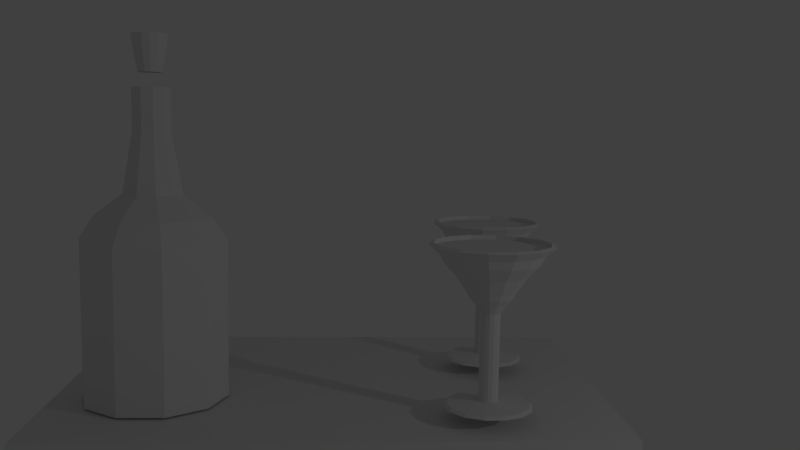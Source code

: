 # Source: butelka.blend  (saved by Blender 2.69.0; exported with 4.5.12 LTS)
import bpy
from mathutils import Matrix  # noqa: F401  (used for matrix-valued properties, if any)

bpy.ops.wm.read_factory_settings(use_empty=True)
scene = bpy.context.scene
scene.name = 'Scene'

# ---- collections
col_collection_1 = bpy.data.collections.new('Collection 1'); scene.collection.children.link(col_collection_1)

# ---- world
world_world = bpy.data.worlds.new('World'); scene.world = world_world
world_world.color = (0.05088, 0.05088, 0.05088)
world_world.use_sun_shadow = False
world_world.sun_shadow_jitter_overblur = 0.0
world_world.cycles.sampling_method = 'MANUAL'
world_world.cycles.sample_map_resolution = 256

# ---- cameras
cam_camera = bpy.data.cameras.new('Camera')
cam_camera.clip_end = 100.0
cam_camera.lens = 35.0
cam_camera.sensor_width = 32.0
cam_camera.sensor_height = 18.0
cam_camera.ortho_scale = 7.314
cam_camera.dof.focus_distance = 0.0
cam_camera.dof.aperture_fstop = 128.0

# ---- lights
light_lamp = bpy.data.lights.new('Lamp', 'POINT')
light_lamp.transmission_factor = 0.0
light_lamp.cutoff_distance = 30.0
light_lamp.energy = 100.0
light_lamp.shadow_buffer_clip_start = 1.001
light_lamp.shadow_soft_size = 0.1
light_lamp.shadow_maximum_resolution = 0.006
light_lamp.use_absolute_resolution = True
light_lamp.cycles.use_multiple_importance_sampling = False

# ---- meshes
me_plane_001 = bpy.data.meshes.new('Plane.001')
me_plane_001.from_pydata([(1.829, -5.051, -1.826), (-1.829, -5.051, -1.826), (1.829, 0.5169, -1.826), (-1.829, 0.5169, -1.826), (1.829, -5.051, -2.177), (-1.829, -5.051, -2.177), (1.829, 0.5169, -2.177), (-1.829, 0.5169, -2.177)], [], [(1, 3, 2, 0), (5, 4, 6, 7), (0, 2, 6, 4), (3, 1, 5, 7), (2, 3, 7, 6), (1, 0, 4, 5)])
me_plane_001.use_remesh_preserve_volume = False
me_plane_001.use_remesh_preserve_attributes = False
me_plane_001.use_mirror_vertex_groups = False
me_plane_001.update()
me_cube_002 = bpy.data.meshes.new('Cube.002')
me_cube_002.from_pydata([(2.694, 5.532, 3.414), (2.508, 5.49, 3.414), (2.359, 5.371, 3.414), (2.277, 5.2, 3.414), (2.277, 5.01, 3.414), (2.359, 4.838, 3.414), (2.508, 4.719, 3.414), (2.694, 4.677, 3.414), (2.879, 4.719, 3.414), (3.028, 4.838, 3.414), (3.111, 5.01, 3.414), (3.111, 5.2, 3.414), (3.028, 5.371, 3.414), (2.879, 5.49, 3.414), (2.694, 5.503, 3.442), (2.521, 5.464, 3.442), (2.382, 5.353, 3.442), (2.305, 5.193, 3.442), (2.305, 5.016, 3.442), (2.382, 4.856, 3.442), (2.521, 4.746, 3.442), (2.694, 4.706, 3.442), (2.867, 4.746, 3.442), (3.005, 4.856, 3.442), (3.082, 5.016, 3.442), (3.082, 5.193, 3.442), (3.005, 5.353, 3.442), (2.867, 5.464, 3.442), (2.694, 5.2, 3.474), (2.652, 5.19, 3.474), (2.619, 5.164, 3.474), (2.601, 5.126, 3.474), (2.601, 5.084, 3.474), (2.619, 5.046, 3.474), (2.652, 5.019, 3.474), (2.694, 5.01, 3.474), (2.735, 5.019, 3.474), (2.768, 5.046, 3.474), (2.786, 5.084, 3.474), (2.786, 5.126, 3.474), (2.768, 5.164, 3.474), (2.735, 5.19, 3.474), (2.694, 5.2, 4.312), (2.652, 5.19, 4.312), (2.619, 5.164, 4.312), (2.601, 5.126, 4.312), (2.601, 5.084, 4.312), (2.619, 5.046, 4.312), (2.652, 5.019, 4.312), (2.694, 5.01, 4.312), (2.735, 5.019, 4.312), (2.768, 5.046, 4.312), (2.786, 5.084, 4.312), (2.786, 5.126, 4.312), (2.768, 5.164, 4.312), (2.735, 5.19, 4.312), (2.694, 5.254, 4.396), (2.629, 5.239, 4.396), (2.577, 5.198, 4.396), (2.548, 5.138, 4.396), (2.548, 5.071, 4.396), (2.577, 5.012, 4.396), (2.629, 4.97, 4.396), (2.694, 4.955, 4.396), (2.759, 4.97, 4.396), (2.811, 5.012, 4.396), (2.839, 5.071, 4.396), (2.839, 5.138, 4.396), (2.811, 5.198, 4.396), (2.759, 5.239, 4.396), (2.694, 5.309, 4.456), (2.605, 5.289, 4.456), (2.534, 5.232, 4.456), (2.494, 5.15, 4.456), (2.494, 5.059, 4.456), (2.534, 4.977, 4.456), (2.605, 4.92, 4.456), (2.694, 4.9, 4.456), (2.783, 4.92, 4.456), (2.854, 4.977, 4.456), (2.893, 5.059, 4.456), (2.893, 5.15, 4.456), (2.854, 5.232, 4.456), (2.783, 5.289, 4.456), (2.694, 5.34, 4.512), (2.592, 5.316, 4.512), (2.51, 5.251, 4.512), (2.465, 5.157, 4.512), (2.465, 5.052, 4.512), (2.51, 4.958, 4.512), (2.592, 4.893, 4.512), (2.694, 4.87, 4.512), (2.796, 4.893, 4.512), (2.877, 4.958, 4.512), (2.923, 5.052, 4.512), (2.923, 5.157, 4.512), (2.877, 5.251, 4.512), (2.796, 5.316, 4.512), (2.694, 5.444, 4.665), (2.546, 5.411, 4.665), (2.428, 5.316, 4.665), (2.363, 5.18, 4.665), (2.363, 5.029, 4.665), (2.428, 4.893, 4.665), (2.546, 4.799, 4.665), (2.694, 4.765, 4.665), (2.841, 4.799, 4.665), (2.959, 4.893, 4.665), (3.025, 5.029, 4.665), (3.025, 5.18, 4.665), (2.959, 5.316, 4.665), (2.841, 5.411, 4.665), (2.694, 5.558, 4.786), (2.497, 5.513, 4.786), (2.339, 5.387, 4.786), (2.252, 5.206, 4.786), (2.252, 5.004, 4.786), (2.339, 4.822, 4.786), (2.497, 4.696, 4.786), (2.694, 4.652, 4.786), (2.89, 4.696, 4.786), (3.048, 4.822, 4.786), (3.135, 5.004, 4.786), (3.135, 5.206, 4.786), (3.048, 5.387, 4.786), (2.89, 5.513, 4.786), (2.694, 5.61, 4.875), (2.475, 5.56, 4.875), (2.299, 5.42, 4.875), (2.201, 5.217, 4.875), (2.201, 4.992, 4.875), (2.299, 4.79, 4.875), (2.475, 4.65, 4.875), (2.694, 4.6, 4.875), (2.913, 4.65, 4.875), (3.089, 4.79, 4.875), (3.186, 4.992, 4.875), (3.186, 5.217, 4.875), (3.089, 5.42, 4.875), (2.913, 5.56, 4.875), (2.694, 5.701, 4.952), (2.435, 5.642, 4.952), (2.227, 5.477, 4.952), (2.112, 5.237, 4.952), (2.112, 4.972, 4.952), (2.227, 4.733, 4.952), (2.435, 4.567, 4.952), (2.694, 4.508, 4.952), (2.952, 4.567, 4.952), (3.16, 4.733, 4.952), (3.275, 4.972, 4.952), (3.275, 5.237, 4.952), (3.16, 5.477, 4.952), (2.952, 5.642, 4.952), (2.694, 5.658, 4.971), (2.453, 5.604, 4.971), (2.261, 5.45, 4.971), (2.154, 5.228, 4.971), (2.154, 4.982, 4.971), (2.261, 4.759, 4.971), (2.453, 4.606, 4.971), (2.694, 4.551, 4.971), (2.934, 4.606, 4.971), (3.127, 4.759, 4.971), (3.234, 4.982, 4.971), (3.234, 5.228, 4.971), (3.127, 5.45, 4.971), (2.934, 5.604, 4.971), (2.694, 5.658, 4.927), (2.453, 5.604, 4.927), (2.261, 5.45, 4.927), (2.154, 5.228, 4.927), (2.154, 4.982, 4.927), (2.261, 4.759, 4.927), (2.453, 4.606, 4.927), (2.694, 4.551, 4.927), (2.934, 4.606, 4.927), (3.127, 4.759, 4.927), (3.234, 4.982, 4.927), (3.234, 5.228, 4.927), (3.127, 5.45, 4.927), (2.934, 5.604, 4.927), (2.694, 5.658, 4.927), (2.453, 5.604, 4.927), (2.261, 5.45, 4.927), (2.154, 5.228, 4.927), (2.154, 4.982, 4.927), (2.261, 4.759, 4.927), (2.453, 4.606, 4.927), (2.694, 4.551, 4.927), (2.934, 4.606, 4.927), (3.127, 4.759, 4.927), (3.234, 4.982, 4.927), (3.234, 5.228, 4.927), (3.127, 5.45, 4.927), (2.934, 5.604, 4.927), (2.879, 5.49, 3.421), (2.694, 5.532, 3.421), (3.028, 5.371, 3.421), (3.111, 5.2, 3.421), (3.111, 5.01, 3.421), (3.028, 4.838, 3.421), (2.879, 4.719, 3.421), (2.694, 4.677, 3.421), (2.508, 4.719, 3.421), (2.359, 4.838, 3.421), (2.277, 5.01, 3.421), (2.277, 5.2, 3.421), (2.359, 5.371, 3.421), (2.508, 5.49, 3.421), (4.365, 5.328, 3.414), (4.179, 5.285, 3.414), (4.03, 5.167, 3.414), (3.948, 4.995, 3.414), (3.948, 4.805, 3.414), (4.03, 4.634, 3.414), (4.179, 4.515, 3.414), (4.365, 4.473, 3.414), (4.55, 4.515, 3.414), (4.699, 4.634, 3.414), (4.781, 4.805, 3.414), (4.781, 4.995, 3.414), (4.699, 5.167, 3.414), (4.55, 5.285, 3.414), (4.365, 5.299, 3.442), (4.192, 5.259, 3.442), (4.053, 5.149, 3.442), (3.976, 4.989, 3.442), (3.976, 4.812, 3.442), (4.053, 4.652, 3.442), (4.192, 4.541, 3.442), (4.365, 4.502, 3.442), (4.537, 4.541, 3.442), (4.676, 4.652, 3.442), (4.753, 4.812, 3.442), (4.753, 4.989, 3.442), (4.676, 5.149, 3.442), (4.537, 5.259, 3.442), (4.365, 4.995, 3.474), (4.323, 4.986, 3.474), (4.29, 4.959, 3.474), (4.272, 4.921, 3.474), (4.272, 4.879, 3.474), (4.29, 4.841, 3.474), (4.323, 4.815, 3.474), (4.365, 4.805, 3.474), (4.406, 4.815, 3.474), (4.439, 4.841, 3.474), (4.457, 4.879, 3.474), (4.457, 4.921, 3.474), (4.439, 4.959, 3.474), (4.406, 4.986, 3.474), (4.365, 4.995, 4.312), (4.323, 4.986, 4.312), (4.29, 4.959, 4.312), (4.272, 4.921, 4.312), (4.272, 4.879, 4.312), (4.29, 4.841, 4.312), (4.323, 4.815, 4.312), (4.365, 4.805, 4.312), (4.406, 4.815, 4.312), (4.439, 4.841, 4.312), (4.457, 4.879, 4.312), (4.457, 4.921, 4.312), (4.439, 4.959, 4.312), (4.406, 4.986, 4.312), (4.365, 5.05, 4.396), (4.3, 5.035, 4.396), (4.248, 4.993, 4.396), (4.219, 4.933, 4.396), (4.219, 4.867, 4.396), (4.248, 4.807, 4.396), (4.3, 4.766, 4.396), (4.365, 4.751, 4.396), (4.429, 4.766, 4.396), (4.481, 4.807, 4.396), (4.51, 4.867, 4.396), (4.51, 4.933, 4.396), (4.481, 4.993, 4.396), (4.429, 5.035, 4.396), (4.365, 5.105, 4.456), (4.276, 5.085, 4.456), (4.204, 5.028, 4.456), (4.165, 4.946, 4.456), (4.165, 4.855, 4.456), (4.204, 4.773, 4.456), (4.276, 4.716, 4.456), (4.365, 4.696, 4.456), (4.453, 4.716, 4.456), (4.525, 4.773, 4.456), (4.564, 4.855, 4.456), (4.564, 4.946, 4.456), (4.525, 5.028, 4.456), (4.453, 5.085, 4.456), (4.365, 5.135, 4.512), (4.263, 5.112, 4.512), (4.181, 5.047, 4.512), (4.136, 4.952, 4.512), (4.136, 4.848, 4.512), (4.181, 4.754, 4.512), (4.263, 4.689, 4.512), (4.365, 4.665, 4.512), (4.466, 4.689, 4.512), (4.548, 4.754, 4.512), (4.593, 4.848, 4.512), (4.593, 4.952, 4.512), (4.548, 5.047, 4.512), (4.466, 5.112, 4.512), (4.365, 5.24, 4.665), (4.217, 5.206, 4.665), (4.099, 5.112, 4.665), (4.033, 4.976, 4.665), (4.033, 4.825, 4.665), (4.099, 4.689, 4.665), (4.217, 4.594, 4.665), (4.365, 4.561, 4.665), (4.512, 4.594, 4.665), (4.63, 4.689, 4.665), (4.696, 4.825, 4.665), (4.696, 4.976, 4.665), (4.63, 5.112, 4.665), (4.512, 5.206, 4.665), (4.365, 5.353, 4.786), (4.168, 5.308, 4.786), (4.01, 5.183, 4.786), (3.923, 5.001, 4.786), (3.923, 4.799, 4.786), (4.01, 4.618, 4.786), (4.168, 4.492, 4.786), (4.365, 4.447, 4.786), (4.561, 4.492, 4.786), (4.719, 4.618, 4.786), (4.806, 4.799, 4.786), (4.806, 5.001, 4.786), (4.719, 5.183, 4.786), (4.561, 5.308, 4.786), (4.365, 5.405, 4.875), (4.145, 5.355, 4.875), (3.97, 5.215, 4.875), (3.872, 5.013, 4.875), (3.872, 4.788, 4.875), (3.97, 4.585, 4.875), (4.145, 4.445, 4.875), (4.365, 4.395, 4.875), (4.584, 4.445, 4.875), (4.759, 4.585, 4.875), (4.857, 4.788, 4.875), (4.857, 5.013, 4.875), (4.759, 5.215, 4.875), (4.584, 5.355, 4.875), (4.365, 5.497, 4.952), (4.106, 5.438, 4.952), (3.898, 5.272, 4.952), (3.783, 5.033, 4.952), (3.783, 4.768, 4.952), (3.898, 4.528, 4.952), (4.106, 4.363, 4.952), (4.365, 4.304, 4.952), (4.623, 4.363, 4.952), (4.831, 4.528, 4.952), (4.946, 4.768, 4.952), (4.946, 5.033, 4.952), (4.831, 5.272, 4.952), (4.623, 5.438, 4.952), (4.365, 5.454, 4.971), (4.124, 5.399, 4.971), (3.932, 5.245, 4.971), (3.825, 5.023, 4.971), (3.825, 4.777, 4.971), (3.932, 4.555, 4.971), (4.124, 4.401, 4.971), (4.365, 4.346, 4.971), (4.605, 4.401, 4.971), (4.797, 4.555, 4.971), (4.904, 4.777, 4.971), (4.904, 5.023, 4.971), (4.797, 5.245, 4.971), (4.605, 5.399, 4.971), (4.365, 5.454, 4.927), (4.124, 5.399, 4.927), (3.932, 5.245, 4.927), (3.825, 5.023, 4.927), (3.825, 4.777, 4.927), (3.932, 4.555, 4.927), (4.124, 4.401, 4.927), (4.365, 4.346, 4.927), (4.605, 4.401, 4.927), (4.797, 4.555, 4.927), (4.904, 4.777, 4.927), (4.904, 5.023, 4.927), (4.797, 5.245, 4.927), (4.605, 5.399, 4.927), (4.365, 5.454, 4.927), (4.124, 5.399, 4.927), (3.932, 5.245, 4.927), (3.825, 5.023, 4.927), (3.825, 4.777, 4.927), (3.932, 4.555, 4.927), (4.124, 4.401, 4.927), (4.365, 4.346, 4.927), (4.605, 4.401, 4.927), (4.797, 4.555, 4.927), (4.904, 4.777, 4.927), (4.904, 5.023, 4.927), (4.797, 5.245, 4.927), (4.605, 5.399, 4.927), (4.55, 5.285, 3.421), (4.365, 5.328, 3.421), (4.699, 5.167, 3.421), (4.781, 4.995, 3.421), (4.781, 4.805, 3.421), (4.699, 4.634, 3.421), (4.55, 4.515, 3.421), (4.365, 4.473, 3.421), (4.179, 4.515, 3.421), (4.03, 4.634, 3.421), (3.948, 4.805, 3.421), (3.948, 4.995, 3.421), (4.03, 5.167, 3.421), (4.179, 5.285, 3.421)], [], [(1, 0, 13, 12, 11, 10, 9, 8, 7, 6, 5, 4, 3, 2), (27, 14, 28, 41), (196, 197, 14, 27), (198, 196, 27, 26), (199, 198, 26, 25), (200, 199, 25, 24), (201, 200, 24, 23), (202, 201, 23, 22), (203, 202, 22, 21), (204, 203, 21, 20), (205, 204, 20, 19), (206, 205, 19, 18), (207, 206, 18, 17), (208, 207, 17, 16), (209, 208, 16, 15), (197, 209, 15, 14), (41, 28, 42, 55), (26, 27, 41, 40), (25, 26, 40, 39), (24, 25, 39, 38), (23, 24, 38, 37), (22, 23, 37, 36), (21, 22, 36, 35), (20, 21, 35, 34), (19, 20, 34, 33), (18, 19, 33, 32), (17, 18, 32, 31), (16, 17, 31, 30), (15, 16, 30, 29), (14, 15, 29, 28), (55, 42, 56, 69), (40, 41, 55, 54), (39, 40, 54, 53), (38, 39, 53, 52), (37, 38, 52, 51), (36, 37, 51, 50), (35, 36, 50, 49), (34, 35, 49, 48), (33, 34, 48, 47), (32, 33, 47, 46), (31, 32, 46, 45), (30, 31, 45, 44), (29, 30, 44, 43), (28, 29, 43, 42), (69, 56, 70, 83), (54, 55, 69, 68), (53, 54, 68, 67), (52, 53, 67, 66), (51, 52, 66, 65), (50, 51, 65, 64), (49, 50, 64, 63), (48, 49, 63, 62), (47, 48, 62, 61), (46, 47, 61, 60), (45, 46, 60, 59), (44, 45, 59, 58), (43, 44, 58, 57), (42, 43, 57, 56), (83, 70, 84, 97), (68, 69, 83, 82), (67, 68, 82, 81), (66, 67, 81, 80), (65, 66, 80, 79), (64, 65, 79, 78), (63, 64, 78, 77), (62, 63, 77, 76), (61, 62, 76, 75), (60, 61, 75, 74), (59, 60, 74, 73), (58, 59, 73, 72), (57, 58, 72, 71), (56, 57, 71, 70), (97, 84, 98, 111), (82, 83, 97, 96), (81, 82, 96, 95), (80, 81, 95, 94), (79, 80, 94, 93), (78, 79, 93, 92), (77, 78, 92, 91), (76, 77, 91, 90), (75, 76, 90, 89), (74, 75, 89, 88), (73, 74, 88, 87), (72, 73, 87, 86), (71, 72, 86, 85), (70, 71, 85, 84), (111, 98, 112, 125), (96, 97, 111, 110), (95, 96, 110, 109), (94, 95, 109, 108), (93, 94, 108, 107), (92, 93, 107, 106), (91, 92, 106, 105), (90, 91, 105, 104), (89, 90, 104, 103), (88, 89, 103, 102), (87, 88, 102, 101), (86, 87, 101, 100), (85, 86, 100, 99), (84, 85, 99, 98), (125, 112, 126, 139), (110, 111, 125, 124), (109, 110, 124, 123), (108, 109, 123, 122), (107, 108, 122, 121), (106, 107, 121, 120), (105, 106, 120, 119), (104, 105, 119, 118), (103, 104, 118, 117), (102, 103, 117, 116), (101, 102, 116, 115), (100, 101, 115, 114), (99, 100, 114, 113), (98, 99, 113, 112), (139, 126, 140, 153), (124, 125, 139, 138), (123, 124, 138, 137), (122, 123, 137, 136), (121, 122, 136, 135), (120, 121, 135, 134), (119, 120, 134, 133), (118, 119, 133, 132), (117, 118, 132, 131), (116, 117, 131, 130), (115, 116, 130, 129), (114, 115, 129, 128), (113, 114, 128, 127), (112, 113, 127, 126), (153, 140, 154, 167), (138, 139, 153, 152), (137, 138, 152, 151), (136, 137, 151, 150), (135, 136, 150, 149), (134, 135, 149, 148), (133, 134, 148, 147), (132, 133, 147, 146), (131, 132, 146, 145), (130, 131, 145, 144), (129, 130, 144, 143), (128, 129, 143, 142), (127, 128, 142, 141), (126, 127, 141, 140), (167, 154, 168, 181), (152, 153, 167, 166), (151, 152, 166, 165), (150, 151, 165, 164), (149, 150, 164, 163), (148, 149, 163, 162), (147, 148, 162, 161), (146, 147, 161, 160), (145, 146, 160, 159), (144, 145, 159, 158), (143, 144, 158, 157), (142, 143, 157, 156), (141, 142, 156, 155), (140, 141, 155, 154), (166, 167, 181, 180), (165, 166, 180, 179), (164, 165, 179, 178), (163, 164, 178, 177), (162, 163, 177, 176), (161, 162, 176, 175), (160, 161, 175, 174), (159, 160, 174, 173), (158, 159, 173, 172), (157, 158, 172, 171), (156, 157, 171, 170), (155, 156, 170, 169), (154, 155, 169, 168), (183, 184, 185, 186, 187, 188, 189, 190, 191, 192, 193, 194, 195, 182), (44, 43, 42, 55, 54, 53, 52, 51, 50, 49, 48, 47, 46, 45), (13, 0, 197, 196), (12, 13, 196, 198), (11, 12, 198, 199), (10, 11, 199, 200), (9, 10, 200, 201), (8, 9, 201, 202), (7, 8, 202, 203), (6, 7, 203, 204), (5, 6, 204, 205), (4, 5, 205, 206), (3, 4, 206, 207), (2, 3, 207, 208), (1, 2, 208, 209), (0, 1, 209, 197), (211, 210, 223, 222, 221, 220, 219, 218, 217, 216, 215, 214, 213, 212), (237, 224, 238, 251), (406, 407, 224, 237), (408, 406, 237, 236), (409, 408, 236, 235), (410, 409, 235, 234), (411, 410, 234, 233), (412, 411, 233, 232), (413, 412, 232, 231), (414, 413, 231, 230), (415, 414, 230, 229), (416, 415, 229, 228), (417, 416, 228, 227), (418, 417, 227, 226), (419, 418, 226, 225), (407, 419, 225, 224), (251, 238, 252, 265), (236, 237, 251, 250), (235, 236, 250, 249), (234, 235, 249, 248), (233, 234, 248, 247), (232, 233, 247, 246), (231, 232, 246, 245), (230, 231, 245, 244), (229, 230, 244, 243), (228, 229, 243, 242), (227, 228, 242, 241), (226, 227, 241, 240), (225, 226, 240, 239), (224, 225, 239, 238), (265, 252, 266, 279), (250, 251, 265, 264), (249, 250, 264, 263), (248, 249, 263, 262), (247, 248, 262, 261), (246, 247, 261, 260), (245, 246, 260, 259), (244, 245, 259, 258), (243, 244, 258, 257), (242, 243, 257, 256), (241, 242, 256, 255), (240, 241, 255, 254), (239, 240, 254, 253), (238, 239, 253, 252), (279, 266, 280, 293), (264, 265, 279, 278), (263, 264, 278, 277), (262, 263, 277, 276), (261, 262, 276, 275), (260, 261, 275, 274), (259, 260, 274, 273), (258, 259, 273, 272), (257, 258, 272, 271), (256, 257, 271, 270), (255, 256, 270, 269), (254, 255, 269, 268), (253, 254, 268, 267), (252, 253, 267, 266), (293, 280, 294, 307), (278, 279, 293, 292), (277, 278, 292, 291), (276, 277, 291, 290), (275, 276, 290, 289), (274, 275, 289, 288), (273, 274, 288, 287), (272, 273, 287, 286), (271, 272, 286, 285), (270, 271, 285, 284), (269, 270, 284, 283), (268, 269, 283, 282), (267, 268, 282, 281), (266, 267, 281, 280), (307, 294, 308, 321), (292, 293, 307, 306), (291, 292, 306, 305), (290, 291, 305, 304), (289, 290, 304, 303), (288, 289, 303, 302), (287, 288, 302, 301), (286, 287, 301, 300), (285, 286, 300, 299), (284, 285, 299, 298), (283, 284, 298, 297), (282, 283, 297, 296), (281, 282, 296, 295), (280, 281, 295, 294), (321, 308, 322, 335), (306, 307, 321, 320), (305, 306, 320, 319), (304, 305, 319, 318), (303, 304, 318, 317), (302, 303, 317, 316), (301, 302, 316, 315), (300, 301, 315, 314), (299, 300, 314, 313), (298, 299, 313, 312), (297, 298, 312, 311), (296, 297, 311, 310), (295, 296, 310, 309), (294, 295, 309, 308), (335, 322, 336, 349), (320, 321, 335, 334), (319, 320, 334, 333), (318, 319, 333, 332), (317, 318, 332, 331), (316, 317, 331, 330), (315, 316, 330, 329), (314, 315, 329, 328), (313, 314, 328, 327), (312, 313, 327, 326), (311, 312, 326, 325), (310, 311, 325, 324), (309, 310, 324, 323), (308, 309, 323, 322), (349, 336, 350, 363), (334, 335, 349, 348), (333, 334, 348, 347), (332, 333, 347, 346), (331, 332, 346, 345), (330, 331, 345, 344), (329, 330, 344, 343), (328, 329, 343, 342), (327, 328, 342, 341), (326, 327, 341, 340), (325, 326, 340, 339), (324, 325, 339, 338), (323, 324, 338, 337), (322, 323, 337, 336), (363, 350, 364, 377), (348, 349, 363, 362), (347, 348, 362, 361), (346, 347, 361, 360), (345, 346, 360, 359), (344, 345, 359, 358), (343, 344, 358, 357), (342, 343, 357, 356), (341, 342, 356, 355), (340, 341, 355, 354), (339, 340, 354, 353), (338, 339, 353, 352), (337, 338, 352, 351), (336, 337, 351, 350), (377, 364, 378, 391), (362, 363, 377, 376), (361, 362, 376, 375), (360, 361, 375, 374), (359, 360, 374, 373), (358, 359, 373, 372), (357, 358, 372, 371), (356, 357, 371, 370), (355, 356, 370, 369), (354, 355, 369, 368), (353, 354, 368, 367), (352, 353, 367, 366), (351, 352, 366, 365), (350, 351, 365, 364), (376, 377, 391, 390), (375, 376, 390, 389), (374, 375, 389, 388), (373, 374, 388, 387), (372, 373, 387, 386), (371, 372, 386, 385), (370, 371, 385, 384), (369, 370, 384, 383), (368, 369, 383, 382), (367, 368, 382, 381), (366, 367, 381, 380), (365, 366, 380, 379), (364, 365, 379, 378), (393, 394, 395, 396, 397, 398, 399, 400, 401, 402, 403, 404, 405, 392), (254, 253, 252, 265, 264, 263, 262, 261, 260, 259, 258, 257, 256, 255), (223, 210, 407, 406), (222, 223, 406, 408), (221, 222, 408, 409), (220, 221, 409, 410), (219, 220, 410, 411), (218, 219, 411, 412), (217, 218, 412, 413), (216, 217, 413, 414), (215, 216, 414, 415), (214, 215, 415, 416), (213, 214, 416, 417), (212, 213, 417, 418), (211, 212, 418, 419), (210, 211, 419, 407)])
me_cube_002.use_remesh_preserve_volume = False
me_cube_002.use_remesh_preserve_attributes = False
me_cube_002.use_mirror_vertex_groups = False
me_cube_002.update()
me_cube_001 = bpy.data.meshes.new('Cube.001')
me_cube_001.from_pydata([(1.398, 2.637, 1.319), (0.8101, 2.446, 1.319), (0.4468, 1.946, 1.319), (0.4468, 1.328, 1.319), (0.8101, 0.8277, 1.319), (1.398, 0.6367, 1.319), (1.986, 0.8277, 1.319), (2.349, 1.328, 1.319), (2.349, 1.946, 1.319), (1.986, 2.446, 1.319), (1.398, 1.897, 4.941), (1.245, 1.847, 4.941), (1.151, 1.717, 4.941), (1.151, 1.556, 4.941), (1.245, 1.426, 4.941), (1.398, 1.377, 4.941), (1.551, 1.426, 4.941), (1.645, 1.556, 4.941), (1.645, 1.717, 4.941), (1.551, 1.847, 4.941), (1.986, 2.446, 3.507), (1.398, 2.637, 3.507), (2.349, 1.946, 3.507), (2.349, 1.328, 3.507), (1.986, 0.8277, 3.507), (1.398, 0.6367, 3.507), (0.8101, 0.8277, 3.507), (0.4468, 1.328, 3.507), (0.4468, 1.946, 3.507), (0.8101, 2.446, 3.507), (1.986, 2.446, 3.293), (2.349, 1.946, 3.293), (2.349, 1.328, 3.293), (1.986, 0.8277, 3.293), (1.398, 0.6367, 3.293), (0.8101, 0.8277, 3.293), (0.4468, 1.328, 3.293), (0.4468, 1.946, 3.293), (0.8101, 2.446, 3.293), (1.398, 2.637, 3.293), (1.398, 2.044, 4.122), (1.398, 1.952, 4.655), (1.637, 1.966, 4.122), (1.583, 1.891, 4.655), (1.785, 1.762, 4.122), (1.697, 1.734, 4.655), (1.785, 1.511, 4.122), (1.697, 1.539, 4.655), (1.637, 1.308, 4.122), (1.583, 1.382, 4.655), (1.398, 1.23, 4.122), (1.398, 1.322, 4.655), (1.159, 1.308, 4.122), (1.213, 1.382, 4.655), (1.011, 1.511, 4.122), (1.098, 1.539, 4.655), (1.011, 1.762, 4.122), (1.098, 1.734, 4.655), (1.159, 1.966, 4.122), (1.213, 1.891, 4.655), (1.398, 1.897, 5.553), (1.245, 1.847, 5.553), (1.151, 1.717, 5.553), (1.151, 1.556, 5.553), (1.245, 1.426, 5.553), (1.398, 1.377, 5.553), (1.551, 1.426, 5.553), (1.645, 1.556, 5.553), (1.645, 1.717, 5.553), (1.551, 1.847, 5.553), (1.398, 1.942, 5.909), (1.219, 1.884, 5.909), (1.398, 1.403, 4.957), (1.26, 1.447, 4.957), (1.175, 1.564, 4.957), (1.175, 1.709, 4.957), (1.26, 1.826, 4.957), (1.398, 1.871, 4.957), (1.398, 1.871, 5.553), (1.26, 1.826, 5.553), (1.175, 1.709, 5.553), (1.175, 1.564, 5.553), (1.26, 1.447, 5.553), (1.398, 1.403, 5.553), (1.535, 1.447, 5.553), (1.62, 1.564, 5.553), (1.62, 1.709, 5.553), (1.535, 1.826, 5.553), (1.551, 1.847, 5.553), (1.645, 1.717, 5.553), (1.645, 1.556, 5.553), (1.551, 1.426, 5.553), (1.398, 1.377, 5.553), (1.245, 1.426, 5.553), (1.151, 1.556, 5.553), (1.151, 1.717, 5.553), (1.245, 1.847, 5.553), (1.398, 1.897, 5.553), (1.398, 2.444, 3.816), (1.873, 2.29, 3.816), (2.166, 1.886, 3.816), (2.166, 1.387, 3.816), (1.873, 0.9834, 3.816), (1.398, 0.8291, 3.816), (0.9232, 0.9834, 3.816), (0.6298, 1.387, 3.816), (0.6298, 1.886, 3.816), (0.9232, 2.29, 3.816), (1.535, 1.447, 4.957), (1.62, 1.564, 4.957), (1.62, 1.709, 4.957), (1.535, 1.826, 4.957), (1.402, 1.881, 6.249), (1.294, 1.856, 6.249), (1.208, 1.787, 6.249), (1.16, 1.688, 6.249), (1.16, 1.577, 6.249), (1.208, 1.478, 6.249), (1.294, 1.409, 6.249), (1.402, 1.384, 6.249), (1.51, 1.409, 6.249), (1.596, 1.478, 6.249), (1.644, 1.577, 6.249), (1.644, 1.688, 6.249), (1.596, 1.787, 6.249), (1.51, 1.856, 6.249), (1.402, 1.846, 6.015), (1.309, 1.825, 6.015), (1.235, 1.766, 6.015), (1.194, 1.68, 6.015), (1.194, 1.585, 6.015), (1.235, 1.499, 6.015), (1.309, 1.44, 6.015), (1.402, 1.419, 6.015), (1.495, 1.44, 6.015), (1.569, 1.499, 6.015), (1.611, 1.585, 6.015), (1.611, 1.68, 6.015), (1.569, 1.766, 6.015), (1.495, 1.825, 6.015), (1.402, 1.798, 5.748), (1.331, 1.781, 5.748), (1.273, 1.735, 5.748), (1.241, 1.669, 5.748), (1.241, 1.596, 5.748), (1.273, 1.53, 5.748), (1.331, 1.484, 5.748), (1.402, 1.468, 5.748), (1.474, 1.484, 5.748), (1.531, 1.53, 5.748), (1.563, 1.596, 5.748), (1.563, 1.669, 5.748), (1.531, 1.735, 5.748), (1.474, 1.781, 5.748), (1.93, 4.924, 5.037), (4.296, 5.326, 4.267), (4.4, 6.188, 5.037), (4.062, 6.111, 5.037), (3.791, 5.895, 5.037), (3.641, 5.583, 5.037), (3.641, 5.236, 5.037), (4.062, 4.708, 5.037), (4.4, 4.631, 5.037), (4.738, 4.708, 5.037), (5.159, 5.236, 5.037), (5.009, 5.895, 5.037), (4.738, 6.111, 5.037), (5.159, 5.236, 5.037)], [(71, 70)], [(43, 41, 10, 19), (45, 43, 19, 18), (47, 45, 18, 17), (49, 47, 17, 16), (51, 49, 16, 15), (53, 51, 15, 14), (55, 53, 14, 13), (57, 55, 13, 12), (59, 57, 12, 11), (41, 59, 11, 10), (30, 39, 21, 20), (31, 30, 20, 22), (32, 31, 22, 23), (33, 32, 23, 24), (34, 33, 24, 25), (35, 34, 25, 26), (36, 35, 26, 27), (37, 36, 27, 28), (38, 37, 28, 29), (39, 38, 29, 21), (9, 0, 39, 30), (8, 9, 30, 31), (7, 8, 31, 32), (6, 7, 32, 33), (5, 6, 33, 34), (4, 5, 34, 35), (3, 4, 35, 36), (2, 3, 36, 37), (1, 2, 37, 38), (0, 1, 38, 39), (99, 98, 40, 42), (42, 40, 41, 43), (100, 99, 42, 44), (44, 42, 43, 45), (101, 100, 44, 46), (46, 44, 45, 47), (102, 101, 46, 48), (48, 46, 47, 49), (103, 102, 48, 50), (50, 48, 49, 51), (104, 103, 50, 52), (52, 50, 51, 53), (105, 104, 52, 54), (54, 52, 53, 55), (106, 105, 54, 56), (56, 54, 55, 57), (107, 106, 56, 58), (58, 56, 57, 59), (98, 107, 58, 40), (40, 58, 59, 41), (19, 10, 60, 69), (18, 19, 69, 68), (17, 18, 68, 67), (16, 17, 67, 66), (15, 16, 66, 65), (14, 15, 65, 64), (13, 14, 64, 63), (12, 13, 63, 62), (11, 12, 62, 61), (10, 11, 61, 60), (80, 81, 74, 75), (81, 82, 73, 74), (82, 83, 72, 73), (83, 84, 108, 72), (84, 85, 109, 108), (85, 86, 110, 109), (86, 87, 111, 110), (87, 78, 77, 111), (88, 97, 78, 87), (89, 88, 87, 86), (90, 89, 86, 85), (91, 90, 85, 84), (92, 91, 84, 83), (93, 92, 83, 82), (94, 93, 82, 81), (95, 94, 81, 80), (96, 95, 80, 79), (97, 96, 79, 78), (60, 61, 96, 97), (61, 62, 95, 96), (62, 63, 94, 95), (63, 64, 93, 94), (64, 65, 92, 93), (65, 66, 91, 92), (66, 67, 90, 91), (67, 68, 89, 90), (68, 69, 88, 89), (69, 60, 97, 88), (1, 0, 9, 8, 7, 6, 5, 4, 3, 2), (20, 21, 98, 99), (22, 20, 99, 100), (23, 22, 100, 101), (24, 23, 101, 102), (25, 24, 102, 103), (26, 25, 103, 104), (27, 26, 104, 105), (28, 27, 105, 106), (29, 28, 106, 107), (21, 29, 107, 98), (79, 80, 75, 76), (78, 79, 76, 77), (113, 112, 125, 124, 123, 122, 121, 120, 119, 118, 117, 116, 115, 114), (139, 126, 140, 153), (125, 112, 126, 139), (124, 125, 139, 138), (123, 124, 138, 137), (122, 123, 137, 136), (121, 122, 136, 135), (120, 121, 135, 134), (119, 120, 134, 133), (118, 119, 133, 132), (117, 118, 132, 131), (116, 117, 131, 130), (115, 116, 130, 129), (114, 115, 129, 128), (113, 114, 128, 127), (112, 113, 127, 126), (141, 142, 143, 144, 145, 146, 147, 148, 149, 150, 151, 152, 153, 140), (138, 139, 153, 152), (137, 138, 152, 151), (136, 137, 151, 150), (135, 136, 150, 149), (134, 135, 149, 148), (133, 134, 148, 147), (132, 133, 147, 146), (131, 132, 146, 145), (130, 131, 145, 144), (129, 130, 144, 143), (128, 129, 143, 142), (127, 128, 142, 141), (126, 127, 141, 140)])
me_cube_001.use_remesh_preserve_volume = False
me_cube_001.use_remesh_preserve_attributes = False
me_cube_001.use_mirror_vertex_groups = False
me_cube_001.update()

# ---- objects
ob_plane = bpy.data.objects.new('Plane', me_plane_001)
ob_cube_002 = bpy.data.objects.new('Cube.002', me_cube_002)
ob_cube = bpy.data.objects.new('Cube', me_cube_001)
ob_lamp = bpy.data.objects.new('Lamp', light_lamp)
ob_camera = bpy.data.objects.new('Camera', cam_camera)

# ---- transforms, parenting, visibility, modifiers, constraints
ob_plane.location = (-1.739, -4.373, 4.317)
ob_plane.lineart.crease_threshold = 0.0
ob_cube_002.location = (-4.831, -10.07, -0.7846)
ob_cube_002.lineart.crease_threshold = 0.0
ob_cube.location = (-2.181, -9.601, 1.558)
ob_cube.scale = (0.7231, 0.7231, 0.7231)
ob_cube.lineart.crease_threshold = 0.0
ob_lamp.location = (4.076, 1.005, 6.017)
ob_lamp.rotation_euler = (0.6503, 0.05522, 1.866)
ob_lamp.lock_rotations_4d = False
ob_lamp.empty_display_type = 'ARROWS'
ob_lamp.color = (0.0, 0.0, 0.0, 0.0)
ob_lamp.lineart.crease_threshold = 0.0
ob_camera.location = (7.481, -6.508, 5.344)
ob_camera.rotation_euler = (1.446, -0.01694, -4.77)
ob_camera.lock_rotations_4d = False
ob_camera.empty_display_type = 'ARROWS'
ob_camera.color = (0.0, 0.0, 0.0, 0.0)
ob_camera.display_type = 'WIRE'
ob_camera.lineart.crease_threshold = 0.0

# ---- collection membership
col_collection_1.objects.link(ob_plane)
col_collection_1.objects.link(ob_cube_002)
col_collection_1.objects.link(ob_cube)
col_collection_1.objects.link(ob_lamp)
col_collection_1.objects.link(ob_camera)

# ---- scene / render settings (as saved in the file)
scene.camera = ob_camera
scene.frame_start = 1; scene.frame_end = 250; scene.frame_set(1)
scene.render.engine = 'BLENDER_EEVEE_NEXT'
scene.render.image_settings.compression = 90
scene.render.resolution_percentage = 50
scene.render.dither_intensity = 0.0
scene.cycles.use_denoising = False
scene.cycles.samples = 10
scene.cycles.sampling_pattern = 'TABULATED_SOBOL'
scene.cycles.light_sampling_threshold = 0.0
scene.cycles.use_adaptive_sampling = False
scene.cycles.use_light_tree = False
scene.cycles.blur_glossy = 0.0
scene.cycles.volume_bounces = 1
scene.cycles.pixel_filter_type = 'GAUSSIAN'
scene.cycles.sample_clamp_indirect = 0.0
scene.view_settings.view_transform = 'Standard'
bpy.context.view_layer.update()

